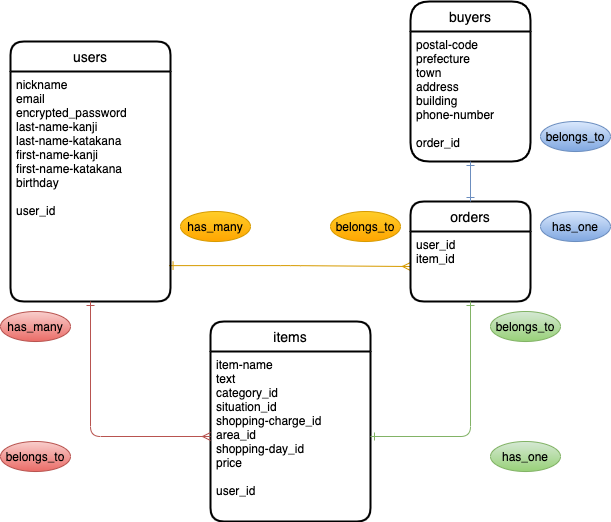

The diagram above was exported from draw.io. Its source (the exported page's mxGraphModel, read from the mxfile embedded in the PNG):
<mxGraphModel dx="569" dy="617" grid="1" gridSize="10" guides="1" tooltips="1" connect="1" arrows="1" fold="1" page="1" pageScale="1" pageWidth="850" pageHeight="1100" math="0" shadow="0">
  <root>
    <mxCell id="0" />
    <mxCell id="1" parent="0" />
    <mxCell id="31" style="edgeStyle=orthogonalEdgeStyle;curved=0;rounded=1;sketch=0;orthogonalLoop=1;jettySize=auto;html=1;entryX=0;entryY=0.5;entryDx=0;entryDy=0;startArrow=ERone;startFill=0;endArrow=ERmany;endFill=0;exitX=0.991;exitY=0.844;exitDx=0;exitDy=0;gradientColor=#ffa500;fillColor=#ffcd28;strokeColor=#d79b00;exitPerimeter=0;" parent="1" source="3" target="11" edge="1">
      <mxGeometry relative="1" as="geometry" />
    </mxCell>
    <mxCell id="2" value="users" style="swimlane;childLayout=stackLayout;horizontal=1;startSize=30;horizontalStack=0;rounded=1;fontSize=14;fontStyle=0;strokeWidth=2;resizeParent=0;resizeLast=1;shadow=0;dashed=0;align=center;sketch=0;" parent="1" vertex="1">
      <mxGeometry x="160" y="120" width="160" height="260" as="geometry" />
    </mxCell>
    <mxCell id="3" value="nickname&#10;email&#10;encrypted_password&#10;last-name-kanji&#10;last-name-katakana&#10;first-name-kanji&#10;first-name-katakana&#10;birthday&#10;&#10;user_id" style="align=left;strokeColor=none;fillColor=none;spacingLeft=4;fontSize=12;verticalAlign=top;resizable=0;rotatable=0;part=1;" parent="2" vertex="1">
      <mxGeometry y="30" width="160" height="230" as="geometry" />
    </mxCell>
    <mxCell id="10" value="orders" style="swimlane;childLayout=stackLayout;horizontal=1;startSize=30;horizontalStack=0;rounded=1;fontSize=14;fontStyle=0;strokeWidth=2;resizeParent=0;resizeLast=1;shadow=0;dashed=0;align=center;sketch=0;" parent="1" vertex="1">
      <mxGeometry x="560" y="280" width="120" height="100" as="geometry" />
    </mxCell>
    <mxCell id="11" value="user_id&#10;item_id&#10;" style="align=left;strokeColor=none;fillColor=none;spacingLeft=4;fontSize=12;verticalAlign=top;resizable=0;rotatable=0;part=1;" parent="10" vertex="1">
      <mxGeometry y="30" width="120" height="70" as="geometry" />
    </mxCell>
    <mxCell id="13" value="buyers" style="swimlane;childLayout=stackLayout;horizontal=1;startSize=30;horizontalStack=0;rounded=1;fontSize=14;fontStyle=0;strokeWidth=2;resizeParent=0;resizeLast=1;shadow=0;dashed=0;align=center;sketch=0;arcSize=21;" parent="1" vertex="1">
      <mxGeometry x="560" y="80" width="120" height="160" as="geometry" />
    </mxCell>
    <mxCell id="14" value="postal-code&#10;prefecture&#10;town&#10;address&#10;building&#10;phone-number&#10;&#10;order_id" style="align=left;strokeColor=none;fillColor=none;spacingLeft=4;fontSize=12;verticalAlign=top;resizable=0;rotatable=0;part=1;" parent="13" vertex="1">
      <mxGeometry y="30" width="120" height="130" as="geometry" />
    </mxCell>
    <mxCell id="28" value="items" style="swimlane;childLayout=stackLayout;horizontal=1;startSize=30;horizontalStack=0;rounded=1;fontSize=14;fontStyle=0;strokeWidth=2;resizeParent=0;resizeLast=1;shadow=0;dashed=0;align=center;sketch=0;" parent="1" vertex="1">
      <mxGeometry x="360" y="400" width="160" height="200" as="geometry" />
    </mxCell>
    <mxCell id="29" value="item-name&#10;text&#10;category_id&#10;situation_id&#10;shopping-charge_id&#10;area_id&#10;shopping-day_id&#10;price&#10;&#10;user_id" style="align=left;strokeColor=none;fillColor=none;spacingLeft=4;fontSize=12;verticalAlign=top;resizable=0;rotatable=0;part=1;" parent="28" vertex="1">
      <mxGeometry y="30" width="160" height="170" as="geometry" />
    </mxCell>
    <mxCell id="32" style="edgeStyle=orthogonalEdgeStyle;curved=0;rounded=1;sketch=0;orthogonalLoop=1;jettySize=auto;html=1;entryX=0;entryY=0.5;entryDx=0;entryDy=0;startArrow=ERone;startFill=0;endArrow=ERmany;endFill=0;exitX=0.5;exitY=1;exitDx=0;exitDy=0;gradientColor=#ea6b66;fillColor=#f8cecc;strokeColor=#b85450;" parent="1" source="3" target="29" edge="1">
      <mxGeometry relative="1" as="geometry" />
    </mxCell>
    <mxCell id="35" value="has_one" style="ellipse;whiteSpace=wrap;html=1;align=center;rounded=0;sketch=0;fillColor=#dae8fc;strokeColor=#6c8ebf;gradientColor=#7ea6e0;" parent="1" vertex="1">
      <mxGeometry x="690" y="290" width="70" height="30" as="geometry" />
    </mxCell>
    <mxCell id="37" value="belongs_to" style="ellipse;whiteSpace=wrap;html=1;align=center;rounded=0;sketch=0;fillColor=#dae8fc;strokeColor=#6c8ebf;gradientColor=#7ea6e0;" parent="1" vertex="1">
      <mxGeometry x="690" y="200" width="70" height="30" as="geometry" />
    </mxCell>
    <mxCell id="38" value="belongs_to" style="ellipse;whiteSpace=wrap;html=1;align=center;rounded=0;sketch=0;fillColor=#f8cecc;strokeColor=#b85450;gradientColor=#ea6b66;" parent="1" vertex="1">
      <mxGeometry x="150" y="520" width="70" height="30" as="geometry" />
    </mxCell>
    <mxCell id="39" value="belongs_to" style="ellipse;whiteSpace=wrap;html=1;align=center;rounded=0;sketch=0;fillColor=#d5e8d4;strokeColor=#82b366;gradientColor=#97d077;" parent="1" vertex="1">
      <mxGeometry x="640" y="390" width="70" height="30" as="geometry" />
    </mxCell>
    <mxCell id="41" value="has_one" style="ellipse;whiteSpace=wrap;html=1;align=center;rounded=0;sketch=0;fillColor=#d5e8d4;strokeColor=#82b366;gradientColor=#97d077;" parent="1" vertex="1">
      <mxGeometry x="640" y="520" width="70" height="30" as="geometry" />
    </mxCell>
    <mxCell id="42" value="has_many" style="ellipse;whiteSpace=wrap;html=1;align=center;rounded=0;sketch=0;fillColor=#f8cecc;strokeColor=#b85450;gradientColor=#ea6b66;" parent="1" vertex="1">
      <mxGeometry x="150" y="390" width="70" height="30" as="geometry" />
    </mxCell>
    <mxCell id="43" style="edgeStyle=orthogonalEdgeStyle;curved=0;rounded=1;sketch=0;orthogonalLoop=1;jettySize=auto;html=1;entryX=1;entryY=0.5;entryDx=0;entryDy=0;startArrow=ERone;startFill=0;endArrow=ERone;endFill=0;fontColor=#000000;exitX=0.5;exitY=1;exitDx=0;exitDy=0;gradientColor=#97d077;fillColor=#d5e8d4;strokeColor=#82b366;" parent="1" source="11" target="29" edge="1">
      <mxGeometry relative="1" as="geometry" />
    </mxCell>
    <mxCell id="44" style="edgeStyle=orthogonalEdgeStyle;curved=0;rounded=1;sketch=0;orthogonalLoop=1;jettySize=auto;html=1;entryX=0.5;entryY=0;entryDx=0;entryDy=0;startArrow=ERone;startFill=0;endArrow=ERone;endFill=0;fontColor=#000000;gradientColor=#7ea6e0;fillColor=#dae8fc;strokeColor=#6c8ebf;" parent="1" source="14" target="10" edge="1">
      <mxGeometry relative="1" as="geometry" />
    </mxCell>
    <mxCell id="45" value="has_many" style="ellipse;whiteSpace=wrap;html=1;align=center;rounded=0;sketch=0;fillColor=#ffcd28;strokeColor=#d79b00;gradientColor=#ffa500;" parent="1" vertex="1">
      <mxGeometry x="330" y="290" width="70" height="30" as="geometry" />
    </mxCell>
    <mxCell id="46" value="belongs_to" style="ellipse;whiteSpace=wrap;html=1;align=center;rounded=0;sketch=0;fillColor=#ffcd28;strokeColor=#d79b00;gradientColor=#ffa500;" parent="1" vertex="1">
      <mxGeometry x="480" y="290" width="70" height="30" as="geometry" />
    </mxCell>
  </root>
</mxGraphModel>